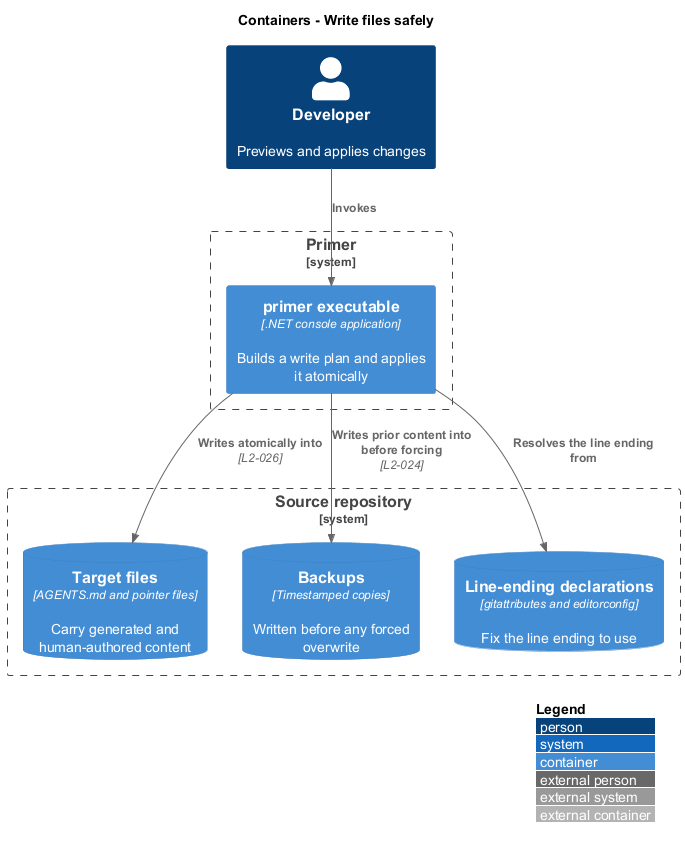

The diagram above was rendered by PlantUML. Its source (embedded in the PNG):
@startuml
!include <C4/C4_Container>
LAYOUT_WITH_LEGEND()
title Containers - Write files safely

Person(dev, "Developer", "Previews and applies changes")

System_Boundary(primer, "Primer") {
  Container(exe, "primer executable", ".NET console application", "Builds a write plan and applies it atomically")
}

System_Boundary(repo, "Source repository") {
  ContainerDb(targets, "Target files", "AGENTS.md and pointer files", "Carry generated and human-authored content")
  ContainerDb(backups, "Backups", "Timestamped copies", "Written before any forced overwrite")
  ContainerDb(declarations, "Line-ending declarations", "gitattributes and editorconfig", "Fix the line ending to use")
}

Rel(dev, exe, "Invokes")
Rel(exe, declarations, "Resolves the line ending from")
Rel(exe, targets, "Writes atomically into", "L2-026")
Rel(exe, backups, "Writes prior content into before forcing", "L2-024")
@enduml